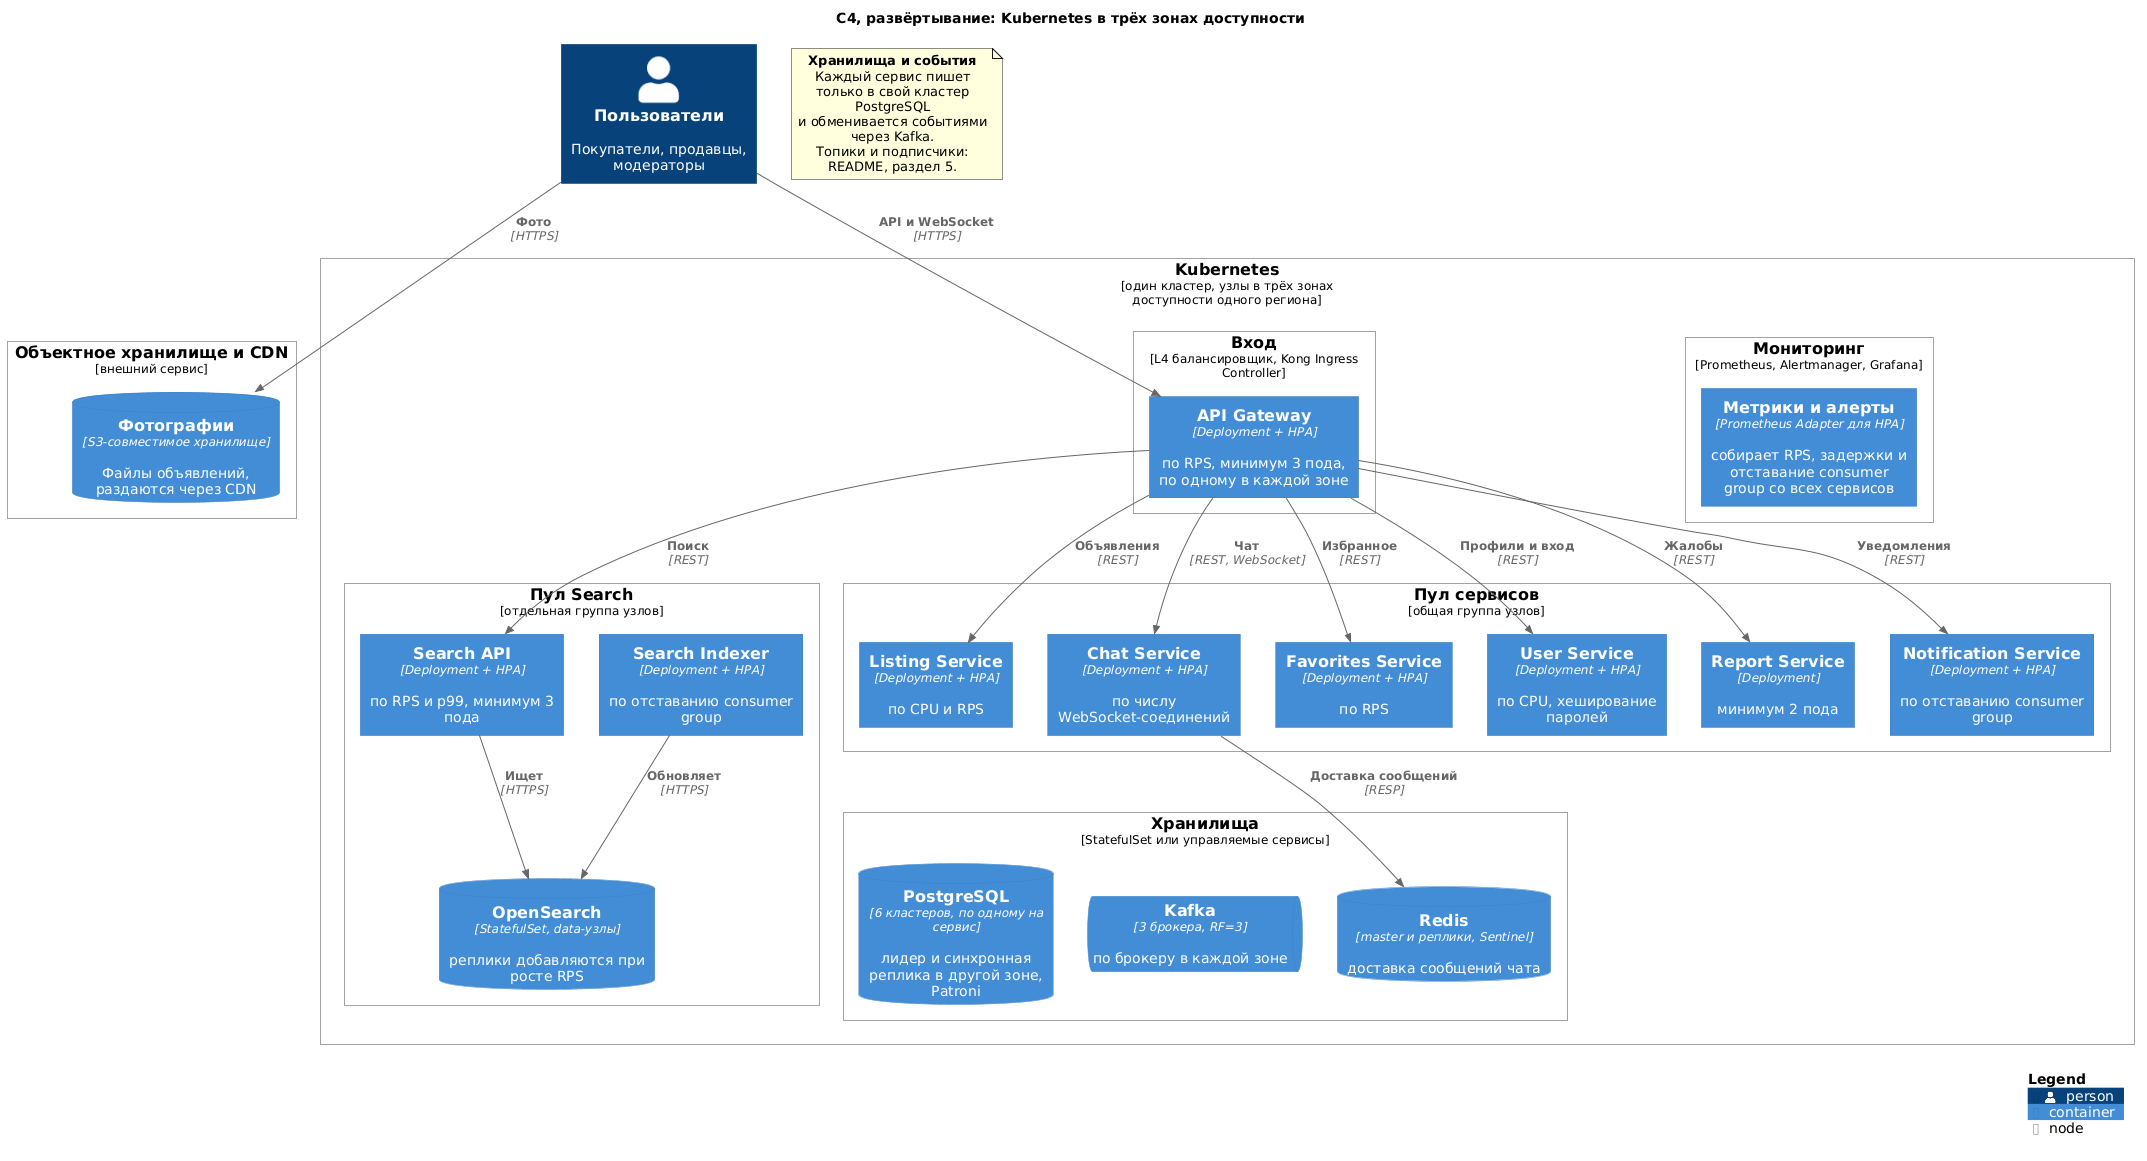

The diagram above was rendered by PlantUML. Its source (embedded in the PNG):
@startuml
!include <C4/C4_Deployment>

title C4, развёртывание: Kubernetes в трёх зонах доступности

Person(visitors, "Пользователи", "Покупатели, продавцы, модераторы")

Deployment_Node(cdn, "Объектное хранилище и CDN", "внешний сервис") {
  ContainerDb(media, "Фотографии", "S3-совместимое хранилище", "Файлы объявлений, раздаются через CDN")
}

Deployment_Node(k8s, "Kubernetes", "один кластер, узлы в трёх зонах доступности одного региона") {
  Deployment_Node(np_edge, "Вход", "L4 балансировщик, Kong Ingress Controller") {
    Container(gw, "API Gateway", "Deployment + HPA", "по RPS, минимум 3 пода, по одному в каждой зоне")
  }

  Deployment_Node(np_search, "Пул Search", "отдельная группа узлов") {
    Container(search_api, "Search API", "Deployment + HPA", "по RPS и p99, минимум 3 пода")
    Container(search_indexer, "Search Indexer", "Deployment + HPA", "по отставанию consumer group")
    ContainerDb(os, "OpenSearch", "StatefulSet, data-узлы", "реплики добавляются при росте RPS")
  }

  Deployment_Node(np_apps, "Пул сервисов", "общая группа узлов") {
    Container(listing_svc, "Listing Service", "Deployment + HPA", "по CPU и RPS")
    Container(chat_svc, "Chat Service", "Deployment + HPA", "по числу WebSocket-соединений")
    Container(favorites_svc, "Favorites Service", "Deployment + HPA", "по RPS")
    Container(user_svc, "User Service", "Deployment + HPA", "по CPU, хеширование паролей")
    Container(report_svc, "Report Service", "Deployment", "минимум 2 пода")
    Container(notification_svc, "Notification Service", "Deployment + HPA", "по отставанию consumer group")
  }

  Deployment_Node(np_data, "Хранилища", "StatefulSet или управляемые сервисы") {
    ContainerDb(pg, "PostgreSQL", "6 кластеров, по одному на сервис", "лидер и синхронная реплика в другой зоне, Patroni")
    ContainerQueue(kafka, "Kafka", "3 брокера, RF=3", "по брокеру в каждой зоне")
    ContainerDb(redis, "Redis", "master и реплики, Sentinel", "доставка сообщений чата")
  }

  Deployment_Node(np_mon, "Мониторинг", "Prometheus, Alertmanager, Grafana") {
    Container(mon, "Метрики и алерты", "Prometheus Adapter для HPA", "собирает RPS, задержки и отставание consumer group со всех сервисов")
  }
}

Rel(visitors, gw, "API и WebSocket", "HTTPS")
Rel(visitors, media, "Фото", "HTTPS")
Rel(gw, search_api, "Поиск", "REST")
Rel(gw, listing_svc, "Объявления", "REST")
Rel(gw, chat_svc, "Чат", "REST, WebSocket")
Rel(gw, favorites_svc, "Избранное", "REST")
Rel(gw, user_svc, "Профили и вход", "REST")
Rel(gw, report_svc, "Жалобы", "REST")
Rel(gw, notification_svc, "Уведомления", "REST")
Rel(search_api, os, "Ищет", "HTTPS")
Rel(search_indexer, os, "Обновляет", "HTTPS")
Rel(chat_svc, redis, "Доставка сообщений", "RESP")

note as data_note
  <b>Хранилища и события</b>
  Каждый сервис пишет только в свой кластер PostgreSQL
  и обменивается событиями через Kafka.
  Топики и подписчики: README, раздел 5.
end note

SHOW_LEGEND()
@enduml